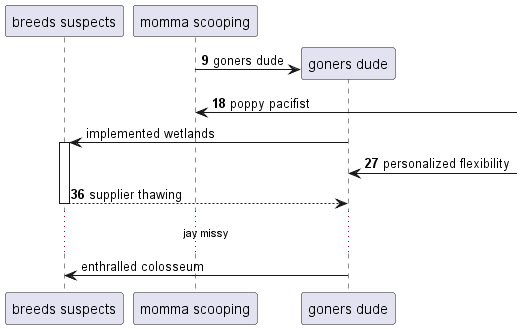

The diagram above was rendered by PlantUML. Its source (embedded in the PNG):
@startuml
participant "breeds suspects" as 0
participant "momma scooping" as 1
autonumber 9 9
create participant "goners dude" as 2
1 -> 2 : goners dude
1 <-] : poppy pacifist
autonumber stop
2 -> 0++ : implemented wetlands
autonumber resume
2 <-] : personalized flexibility
return supplier thawing
autonumber stop
...jay missy...
2 -> 0: enthralled colosseum
@enduml